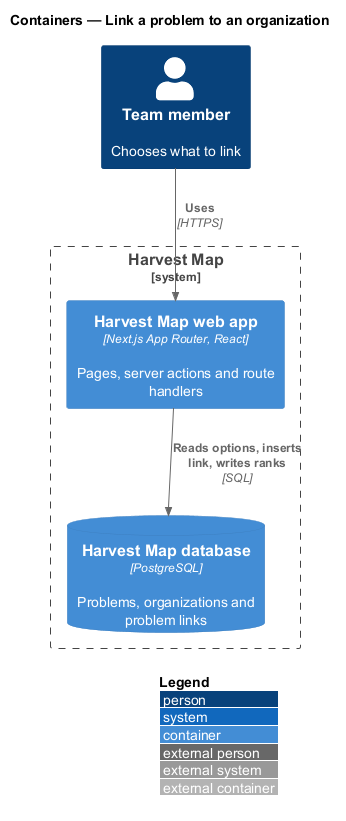

The diagram above was rendered by PlantUML. Its source (embedded in the PNG):
@startuml
!include <C4/C4_Container>
LAYOUT_WITH_LEGEND()
title Containers — Link a problem to an organization

Person(member, "Team member", "Chooses what to link")
System_Boundary(hm, "Harvest Map") {
  Container(web, "Harvest Map web app", "Next.js App Router, React", "Pages, server actions and route handlers")
  ContainerDb(db, "Harvest Map database", "PostgreSQL", "Problems, organizations and problem links")
}
Rel(member, web, "Uses", "HTTPS")
Rel(web, db, "Reads options, inserts link, writes ranks", "SQL")
@enduml